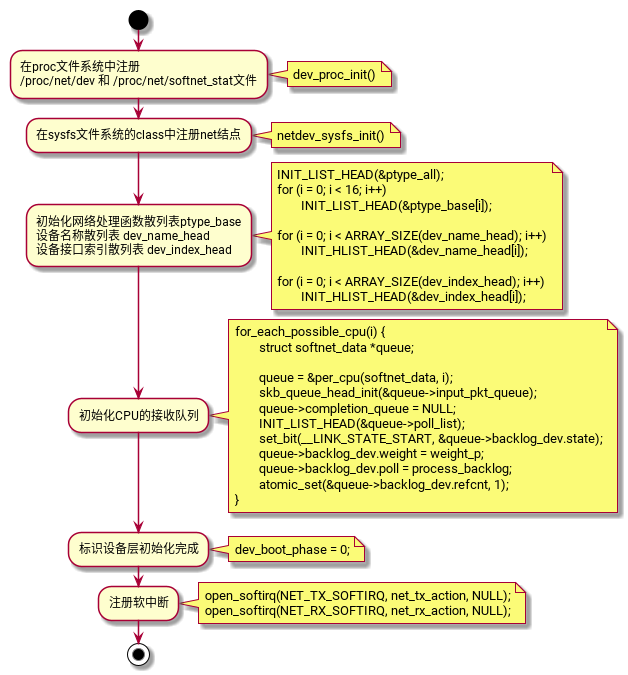

The diagram above was rendered by PlantUML. Its source (embedded in the PNG):
@startuml
start
:在proc文件系统中注册
/proc/net/dev 和 /proc/net/softnet_stat文件;
note right: dev_proc_init()
:在sysfs文件系统的class中注册net结点;
note right: netdev_sysfs_init()
:初始化网络处理函数散列表ptype_base
设备名称散列表 dev_name_head
设备接口索引散列表 dev_index_head;
note right
        INIT_LIST_HEAD(&ptype_all);
        for (i = 0; i < 16; i++)
                INIT_LIST_HEAD(&ptype_base[i]);

        for (i = 0; i < ARRAY_SIZE(dev_name_head); i++)
                INIT_HLIST_HEAD(&dev_name_head[i]);

        for (i = 0; i < ARRAY_SIZE(dev_index_head); i++)
                INIT_HLIST_HEAD(&dev_index_head[i]);
end note
:初始化CPU的接收队列;
note right
        for_each_possible_cpu(i) {
                struct softnet_data *queue;

                queue = &per_cpu(softnet_data, i);
                skb_queue_head_init(&queue->input_pkt_queue);
                queue->completion_queue = NULL;
                INIT_LIST_HEAD(&queue->poll_list);
                set_bit(__LINK_STATE_START, &queue->backlog_dev.state);
                queue->backlog_dev.weight = weight_p;
                queue->backlog_dev.poll = process_backlog;
                atomic_set(&queue->backlog_dev.refcnt, 1);
        }
end note
:标识设备层初始化完成;
note right: dev_boot_phase = 0;
:注册软中断;
note right
        open_softirq(NET_TX_SOFTIRQ, net_tx_action, NULL);
        open_softirq(NET_RX_SOFTIRQ, net_rx_action, NULL);
end note
stop
@enduml